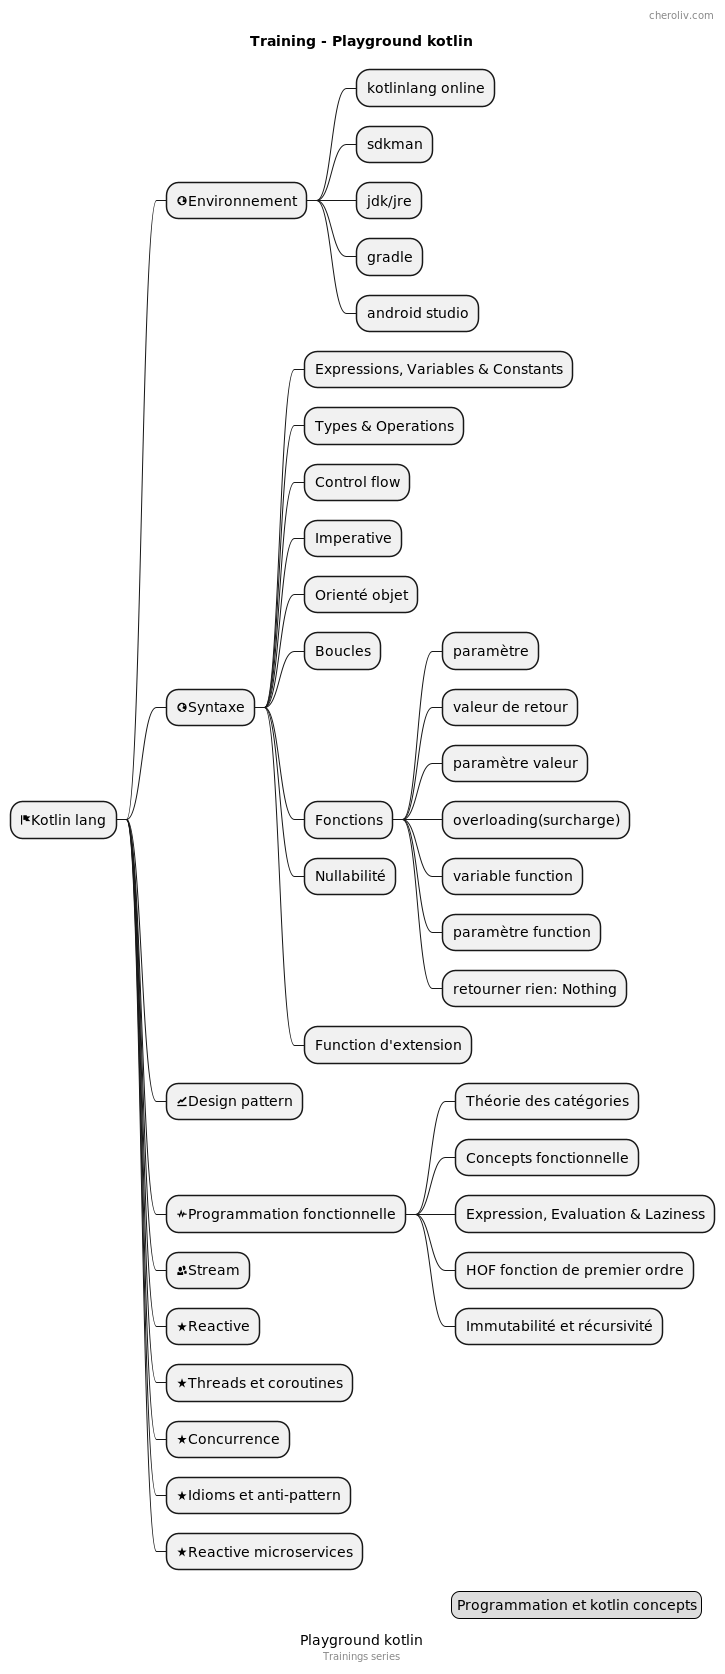

The diagram above was rendered by PlantUML. Its source (embedded in the PNG):
@startmindmap
'https://plantuml.com/mindmap-diagram

caption Playground kotlin
title Training - Playground kotlin

* <&flag>Kotlin lang

** <&globe>Environnement
*** kotlinlang online
*** sdkman
*** jdk/jre
*** gradle
*** android studio

** <&globe>Syntaxe
*** Expressions, Variables & Constants
*** Types & Operations
*** Control flow
*** Imperative
*** Orienté objet
*** Boucles
*** Fonctions
**** paramètre
**** valeur de retour
**** paramètre valeur
**** overloading(surcharge)
**** variable function
**** paramètre function
**** retourner rien: Nothing
*** Nullabilité
*** Function d'extension
** <&graph>Design pattern
** <&pulse>Programmation fonctionnelle
*** Théorie des catégories
*** Concepts fonctionnelle
*** Expression, Evaluation & Laziness
*** HOF fonction de premier ordre
*** Immutabilité et récursivité
** <&people>Stream
** <&star>Reactive
** <&star>Threads et coroutines
** <&star>Concurrence
** <&star>Idioms et anti-pattern
** <&star>Reactive microservices


header
    cheroliv.com
endheader

center footer Trainings series

legend right
  Programmation et kotlin concepts
endlegend
@endmindmap